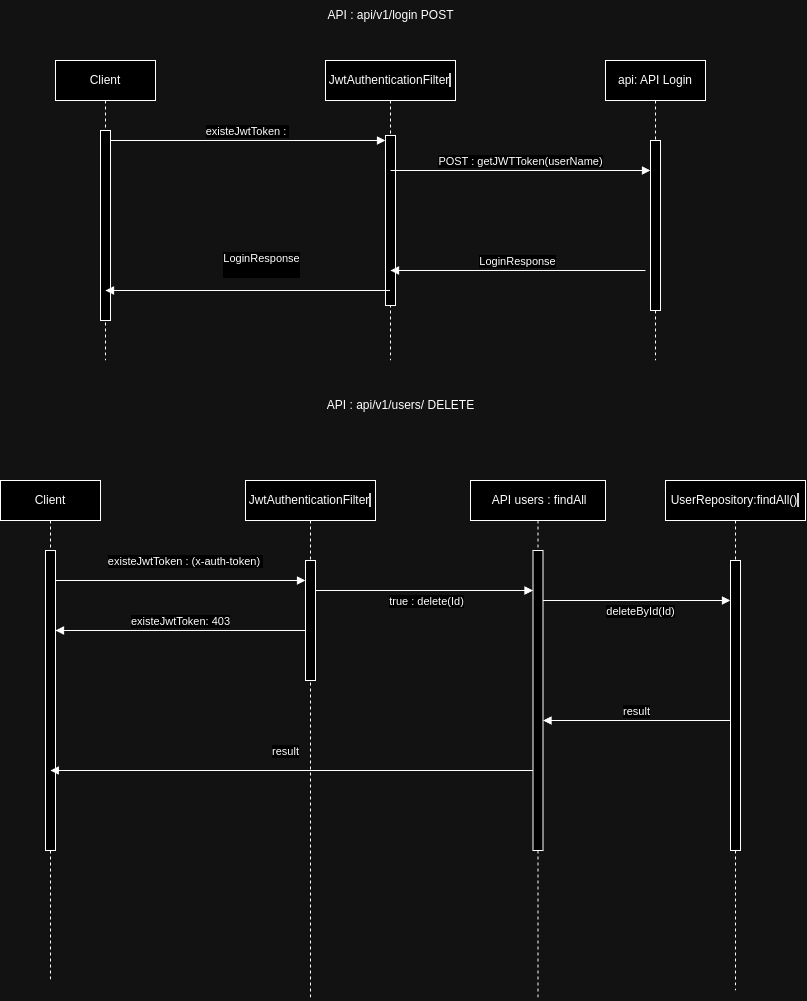

The diagram above was exported from draw.io. Its source (the exported page's mxGraphModel, read from the mxfile embedded in the PNG):
<mxGraphModel dx="1382" dy="790" grid="1" gridSize="10" guides="1" tooltips="1" connect="1" arrows="1" fold="1" page="1" pageScale="1" pageWidth="850" pageHeight="1100" math="0" shadow="0">
  <root>
    <mxCell id="0" />
    <mxCell id="1" parent="0" />
    <mxCell id="aM9ryv3xv72pqoxQDRHE-1" value="Client" style="shape=umlLifeline;perimeter=lifelinePerimeter;whiteSpace=wrap;html=1;container=0;dropTarget=0;collapsible=0;recursiveResize=0;outlineConnect=0;portConstraint=eastwest;newEdgeStyle={&quot;edgeStyle&quot;:&quot;elbowEdgeStyle&quot;,&quot;elbow&quot;:&quot;vertical&quot;,&quot;curved&quot;:0,&quot;rounded&quot;:0};" parent="1" vertex="1">
      <mxGeometry x="70" y="60" width="100" height="300" as="geometry" />
    </mxCell>
    <mxCell id="aM9ryv3xv72pqoxQDRHE-2" value="" style="html=1;points=[];perimeter=orthogonalPerimeter;outlineConnect=0;targetShapes=umlLifeline;portConstraint=eastwest;newEdgeStyle={&quot;edgeStyle&quot;:&quot;elbowEdgeStyle&quot;,&quot;elbow&quot;:&quot;vertical&quot;,&quot;curved&quot;:0,&quot;rounded&quot;:0};" parent="aM9ryv3xv72pqoxQDRHE-1" vertex="1">
      <mxGeometry x="45" y="70" width="10" height="190" as="geometry" />
    </mxCell>
    <mxCell id="aM9ryv3xv72pqoxQDRHE-5" value="JwtAuthenticationFilter&lt;span style=&quot;background-color:#2f2f2f;padding:0px 0px 0px 2px;&quot;&gt;&lt;/span&gt;" style="shape=umlLifeline;perimeter=lifelinePerimeter;whiteSpace=wrap;html=1;container=0;dropTarget=0;collapsible=0;recursiveResize=0;outlineConnect=0;portConstraint=eastwest;newEdgeStyle={&quot;edgeStyle&quot;:&quot;elbowEdgeStyle&quot;,&quot;elbow&quot;:&quot;vertical&quot;,&quot;curved&quot;:0,&quot;rounded&quot;:0};" parent="1" vertex="1">
      <mxGeometry x="340" y="60" width="130" height="300" as="geometry" />
    </mxCell>
    <mxCell id="aM9ryv3xv72pqoxQDRHE-6" value="" style="html=1;points=[];perimeter=orthogonalPerimeter;outlineConnect=0;targetShapes=umlLifeline;portConstraint=eastwest;newEdgeStyle={&quot;edgeStyle&quot;:&quot;elbowEdgeStyle&quot;,&quot;elbow&quot;:&quot;vertical&quot;,&quot;curved&quot;:0,&quot;rounded&quot;:0};" parent="aM9ryv3xv72pqoxQDRHE-5" vertex="1">
      <mxGeometry x="60" y="75" width="10" height="170" as="geometry" />
    </mxCell>
    <mxCell id="aM9ryv3xv72pqoxQDRHE-7" value="existeJwtToken :&amp;nbsp;" style="html=1;verticalAlign=bottom;endArrow=block;edgeStyle=elbowEdgeStyle;elbow=vertical;curved=0;rounded=0;" parent="1" source="aM9ryv3xv72pqoxQDRHE-2" target="aM9ryv3xv72pqoxQDRHE-6" edge="1">
      <mxGeometry relative="1" as="geometry">
        <mxPoint x="175" y="150" as="sourcePoint" />
        <Array as="points">
          <mxPoint x="160" y="140" />
        </Array>
      </mxGeometry>
    </mxCell>
    <mxCell id="Dsm48wSkC__zk5f1Iv5W-1" value="api: API Login" style="shape=umlLifeline;perimeter=lifelinePerimeter;whiteSpace=wrap;html=1;container=0;dropTarget=0;collapsible=0;recursiveResize=0;outlineConnect=0;portConstraint=eastwest;newEdgeStyle={&quot;edgeStyle&quot;:&quot;elbowEdgeStyle&quot;,&quot;elbow&quot;:&quot;vertical&quot;,&quot;curved&quot;:0,&quot;rounded&quot;:0};" parent="1" vertex="1">
      <mxGeometry x="620" y="60" width="100" height="300" as="geometry" />
    </mxCell>
    <mxCell id="Dsm48wSkC__zk5f1Iv5W-2" value="" style="html=1;points=[];perimeter=orthogonalPerimeter;outlineConnect=0;targetShapes=umlLifeline;portConstraint=eastwest;newEdgeStyle={&quot;edgeStyle&quot;:&quot;elbowEdgeStyle&quot;,&quot;elbow&quot;:&quot;vertical&quot;,&quot;curved&quot;:0,&quot;rounded&quot;:0};" parent="Dsm48wSkC__zk5f1Iv5W-1" vertex="1">
      <mxGeometry x="45" y="80" width="10" height="170" as="geometry" />
    </mxCell>
    <mxCell id="Dsm48wSkC__zk5f1Iv5W-3" value="POST : getJWTToken(userName)" style="html=1;verticalAlign=bottom;endArrow=block;edgeStyle=elbowEdgeStyle;elbow=vertical;curved=0;rounded=0;" parent="1" edge="1">
      <mxGeometry relative="1" as="geometry">
        <mxPoint x="405" y="170" as="sourcePoint" />
        <Array as="points">
          <mxPoint x="440" y="170" />
        </Array>
        <mxPoint x="665" y="170" as="targetPoint" />
        <mxPoint as="offset" />
      </mxGeometry>
    </mxCell>
    <mxCell id="Dsm48wSkC__zk5f1Iv5W-4" value="LoginResponse" style="html=1;verticalAlign=bottom;endArrow=block;edgeStyle=elbowEdgeStyle;elbow=vertical;curved=0;rounded=0;" parent="1" edge="1">
      <mxGeometry relative="1" as="geometry">
        <mxPoint x="660" y="270" as="sourcePoint" />
        <Array as="points">
          <mxPoint x="445" y="270" />
        </Array>
        <mxPoint x="405" y="270" as="targetPoint" />
      </mxGeometry>
    </mxCell>
    <mxCell id="Dsm48wSkC__zk5f1Iv5W-7" value="LoginResponse&lt;div&gt;&lt;br/&gt;&lt;/div&gt;" style="html=1;verticalAlign=bottom;endArrow=block;edgeStyle=elbowEdgeStyle;elbow=vertical;curved=0;rounded=0;" parent="1" source="aM9ryv3xv72pqoxQDRHE-5" edge="1">
      <mxGeometry x="-0.098" y="-10" relative="1" as="geometry">
        <mxPoint x="375" y="290" as="sourcePoint" />
        <Array as="points">
          <mxPoint x="160" y="290" />
        </Array>
        <mxPoint x="120" y="290" as="targetPoint" />
        <mxPoint as="offset" />
      </mxGeometry>
    </mxCell>
    <mxCell id="Dsm48wSkC__zk5f1Iv5W-9" value="Client" style="shape=umlLifeline;perimeter=lifelinePerimeter;whiteSpace=wrap;html=1;container=0;dropTarget=0;collapsible=0;recursiveResize=0;outlineConnect=0;portConstraint=eastwest;newEdgeStyle={&quot;edgeStyle&quot;:&quot;elbowEdgeStyle&quot;,&quot;elbow&quot;:&quot;vertical&quot;,&quot;curved&quot;:0,&quot;rounded&quot;:0};" parent="1" vertex="1">
      <mxGeometry x="15" y="480" width="100" height="500" as="geometry" />
    </mxCell>
    <mxCell id="Dsm48wSkC__zk5f1Iv5W-10" value="" style="html=1;points=[];perimeter=orthogonalPerimeter;outlineConnect=0;targetShapes=umlLifeline;portConstraint=eastwest;newEdgeStyle={&quot;edgeStyle&quot;:&quot;elbowEdgeStyle&quot;,&quot;elbow&quot;:&quot;vertical&quot;,&quot;curved&quot;:0,&quot;rounded&quot;:0};" parent="Dsm48wSkC__zk5f1Iv5W-9" vertex="1">
      <mxGeometry x="45" y="70" width="10" height="300" as="geometry" />
    </mxCell>
    <mxCell id="Dsm48wSkC__zk5f1Iv5W-14" value="existeJwtToken : (x-auth-token)&amp;nbsp;" style="html=1;verticalAlign=bottom;endArrow=block;edgeStyle=elbowEdgeStyle;elbow=vertical;curved=0;rounded=0;" parent="1" source="Dsm48wSkC__zk5f1Iv5W-10" target="aM9ryv3xv72pqoxQDRHE-4" edge="1">
      <mxGeometry x="0.04" y="10" relative="1" as="geometry">
        <mxPoint x="130" y="580" as="sourcePoint" />
        <Array as="points">
          <mxPoint x="305" y="580" />
          <mxPoint x="55" y="570" />
        </Array>
        <mxPoint x="340" y="730" as="targetPoint" />
        <mxPoint as="offset" />
      </mxGeometry>
    </mxCell>
    <mxCell id="Dsm48wSkC__zk5f1Iv5W-15" value="&amp;nbsp;API users : findAll" style="shape=umlLifeline;perimeter=lifelinePerimeter;whiteSpace=wrap;html=1;container=0;dropTarget=0;collapsible=0;recursiveResize=0;outlineConnect=0;portConstraint=eastwest;newEdgeStyle={&quot;edgeStyle&quot;:&quot;elbowEdgeStyle&quot;,&quot;elbow&quot;:&quot;vertical&quot;,&quot;curved&quot;:0,&quot;rounded&quot;:0};" parent="1" vertex="1">
      <mxGeometry x="485" y="480" width="135" height="520" as="geometry" />
    </mxCell>
    <mxCell id="Dsm48wSkC__zk5f1Iv5W-16" value="" style="html=1;points=[];perimeter=orthogonalPerimeter;outlineConnect=0;targetShapes=umlLifeline;portConstraint=eastwest;newEdgeStyle={&quot;edgeStyle&quot;:&quot;elbowEdgeStyle&quot;,&quot;elbow&quot;:&quot;vertical&quot;,&quot;curved&quot;:0,&quot;rounded&quot;:0};" parent="Dsm48wSkC__zk5f1Iv5W-15" vertex="1">
      <mxGeometry x="62.5" y="70" width="10" height="300" as="geometry" />
    </mxCell>
    <mxCell id="Dsm48wSkC__zk5f1Iv5W-17" value="true : delete(Id)" style="html=1;verticalAlign=bottom;endArrow=block;edgeStyle=elbowEdgeStyle;elbow=horizontal;curved=0;rounded=0;" parent="1" source="Dsm48wSkC__zk5f1Iv5W-12" target="Dsm48wSkC__zk5f1Iv5W-16" edge="1">
      <mxGeometry x="0.0406" y="-20" relative="1" as="geometry">
        <mxPoint x="365" y="610" as="sourcePoint" />
        <Array as="points">
          <mxPoint x="430" y="590" />
          <mxPoint x="480" y="560" />
          <mxPoint x="400" y="610" />
        </Array>
        <mxPoint x="625" y="610" as="targetPoint" />
        <mxPoint as="offset" />
      </mxGeometry>
    </mxCell>
    <mxCell id="Dsm48wSkC__zk5f1Iv5W-20" value="API : api/v1/login POST" style="text;html=1;align=center;verticalAlign=middle;resizable=0;points=[];autosize=1;strokeColor=none;fillColor=none;" parent="1" vertex="1">
      <mxGeometry x="330" width="150" height="30" as="geometry" />
    </mxCell>
    <mxCell id="Dsm48wSkC__zk5f1Iv5W-21" value="API :&amp;nbsp;api/v1/users/ DELETE" style="text;html=1;align=center;verticalAlign=middle;resizable=0;points=[];autosize=1;strokeColor=none;fillColor=none;" parent="1" vertex="1">
      <mxGeometry x="330" y="390" width="170" height="30" as="geometry" />
    </mxCell>
    <mxCell id="Dsm48wSkC__zk5f1Iv5W-22" value="existeJwtToken: 403" style="html=1;verticalAlign=bottom;endArrow=block;edgeStyle=elbowEdgeStyle;elbow=vertical;curved=0;rounded=0;" parent="1" source="aM9ryv3xv72pqoxQDRHE-4" target="Dsm48wSkC__zk5f1Iv5W-10" edge="1">
      <mxGeometry relative="1" as="geometry">
        <mxPoint x="365.33" y="630" as="sourcePoint" />
        <Array as="points">
          <mxPoint x="150.33" y="630" />
        </Array>
        <mxPoint x="89.99666666666675" y="630" as="targetPoint" />
      </mxGeometry>
    </mxCell>
    <mxCell id="Dsm48wSkC__zk5f1Iv5W-12" value="JwtAuthenticationFilter&lt;span style=&quot;background-color:#2f2f2f;padding:0px 0px 0px 2px;&quot;&gt;&lt;/span&gt;" style="shape=umlLifeline;perimeter=lifelinePerimeter;whiteSpace=wrap;html=1;container=0;dropTarget=0;collapsible=0;recursiveResize=0;outlineConnect=0;portConstraint=eastwest;newEdgeStyle={&quot;edgeStyle&quot;:&quot;elbowEdgeStyle&quot;,&quot;elbow&quot;:&quot;vertical&quot;,&quot;curved&quot;:0,&quot;rounded&quot;:0};" parent="1" vertex="1">
      <mxGeometry x="260" y="480" width="130" height="520" as="geometry" />
    </mxCell>
    <mxCell id="aM9ryv3xv72pqoxQDRHE-4" value="" style="html=1;points=[];perimeter=orthogonalPerimeter;outlineConnect=0;targetShapes=umlLifeline;portConstraint=eastwest;newEdgeStyle={&quot;edgeStyle&quot;:&quot;elbowEdgeStyle&quot;,&quot;elbow&quot;:&quot;vertical&quot;,&quot;curved&quot;:0,&quot;rounded&quot;:0};" parent="Dsm48wSkC__zk5f1Iv5W-12" vertex="1">
      <mxGeometry x="60" y="80" width="10" height="120" as="geometry" />
    </mxCell>
    <mxCell id="Dsm48wSkC__zk5f1Iv5W-27" value="result" style="html=1;verticalAlign=bottom;endArrow=block;edgeStyle=elbowEdgeStyle;elbow=vertical;curved=0;rounded=0;" parent="1" source="Dsm48wSkC__zk5f1Iv5W-16" target="Dsm48wSkC__zk5f1Iv5W-9" edge="1">
      <mxGeometry x="0.0255" y="-10" relative="1" as="geometry">
        <mxPoint x="360" y="840" as="sourcePoint" />
        <Array as="points">
          <mxPoint x="450" y="770" />
          <mxPoint x="270" y="850" />
          <mxPoint x="230" y="780" />
          <mxPoint x="165" y="840" />
        </Array>
        <mxPoint x="90" y="840" as="targetPoint" />
        <mxPoint as="offset" />
      </mxGeometry>
    </mxCell>
    <mxCell id="Dsm48wSkC__zk5f1Iv5W-28" value="UserRepository:findAll()&lt;span style=&quot;background-color:#2f2f2f;padding:0px 0px 0px 2px;&quot;&gt;&lt;/span&gt;" style="shape=umlLifeline;perimeter=lifelinePerimeter;whiteSpace=wrap;html=1;container=0;dropTarget=0;collapsible=0;recursiveResize=0;outlineConnect=0;portConstraint=eastwest;newEdgeStyle={&quot;edgeStyle&quot;:&quot;elbowEdgeStyle&quot;,&quot;elbow&quot;:&quot;vertical&quot;,&quot;curved&quot;:0,&quot;rounded&quot;:0};" parent="1" vertex="1">
      <mxGeometry x="680" y="480" width="140" height="510" as="geometry" />
    </mxCell>
    <mxCell id="Dsm48wSkC__zk5f1Iv5W-29" value="" style="html=1;points=[];perimeter=orthogonalPerimeter;outlineConnect=0;targetShapes=umlLifeline;portConstraint=eastwest;newEdgeStyle={&quot;edgeStyle&quot;:&quot;elbowEdgeStyle&quot;,&quot;elbow&quot;:&quot;vertical&quot;,&quot;curved&quot;:0,&quot;rounded&quot;:0};" parent="Dsm48wSkC__zk5f1Iv5W-28" vertex="1">
      <mxGeometry x="65" y="80" width="10" height="290" as="geometry" />
    </mxCell>
    <mxCell id="Dsm48wSkC__zk5f1Iv5W-30" value="deleteById(Id)" style="html=1;verticalAlign=bottom;endArrow=block;edgeStyle=elbowEdgeStyle;elbow=horizontal;curved=0;rounded=0;" parent="1" source="Dsm48wSkC__zk5f1Iv5W-16" target="Dsm48wSkC__zk5f1Iv5W-29" edge="1">
      <mxGeometry x="0.0397" y="-20" relative="1" as="geometry">
        <mxPoint x="530" y="610" as="sourcePoint" />
        <Array as="points">
          <mxPoint x="620" y="600" />
          <mxPoint x="680" y="590" />
          <mxPoint x="635" y="610" />
          <mxPoint x="685" y="580" />
          <mxPoint x="605" y="630" />
        </Array>
        <mxPoint x="720" y="610" as="targetPoint" />
        <mxPoint as="offset" />
      </mxGeometry>
    </mxCell>
    <mxCell id="Dsm48wSkC__zk5f1Iv5W-34" value="result" style="html=1;verticalAlign=bottom;endArrow=block;edgeStyle=elbowEdgeStyle;elbow=vertical;curved=0;rounded=0;" parent="1" source="Dsm48wSkC__zk5f1Iv5W-29" target="Dsm48wSkC__zk5f1Iv5W-16" edge="1">
      <mxGeometry x="0.0005" relative="1" as="geometry">
        <mxPoint x="720" y="660" as="sourcePoint" />
        <Array as="points">
          <mxPoint x="670" y="720" />
          <mxPoint x="645" y="660" />
        </Array>
        <mxPoint x="525" y="660" as="targetPoint" />
        <mxPoint as="offset" />
      </mxGeometry>
    </mxCell>
  </root>
</mxGraphModel>